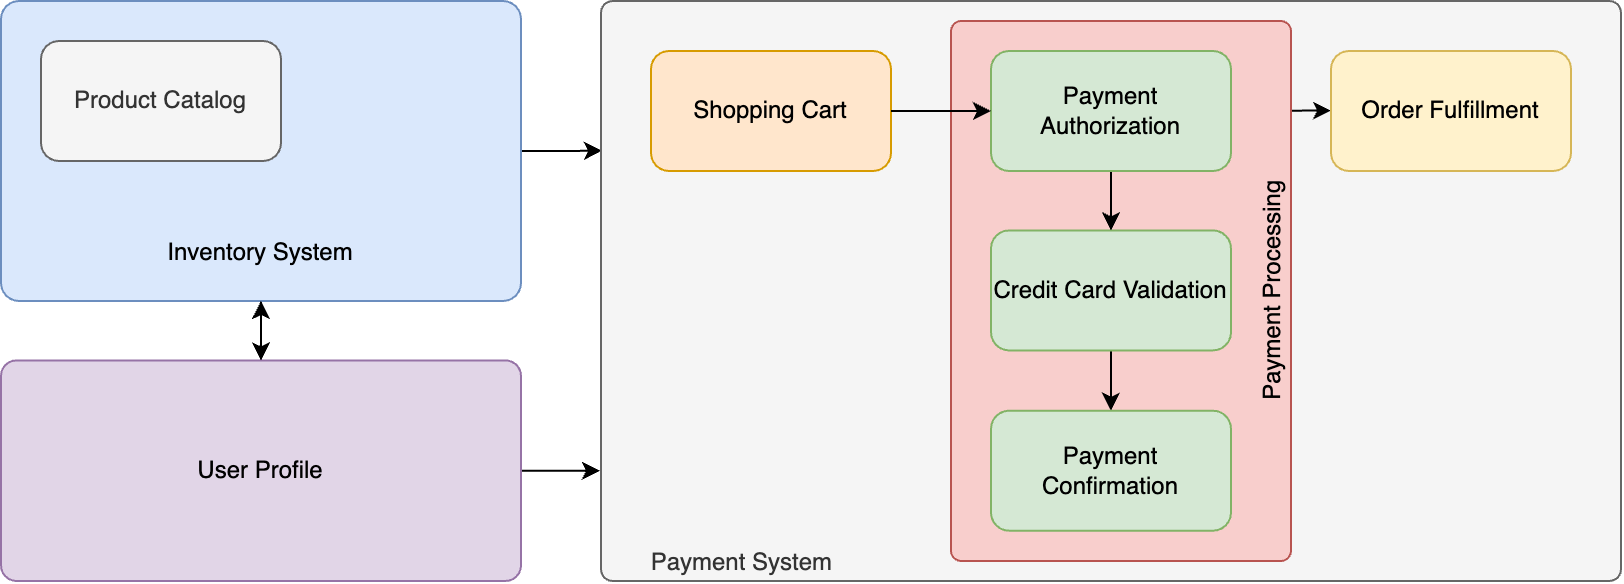

The diagram above was exported from draw.io. Its source (the exported page's mxGraphModel, read from the mxfile embedded in the PNG):
<mxGraphModel dx="1112" dy="902" grid="1" gridSize="10" guides="1" tooltips="1" connect="1" arrows="1" fold="1" page="1" pageScale="1" pageWidth="1100" pageHeight="850" math="0" shadow="0">
  <root>
    <mxCell id="0" />
    <mxCell id="1" parent="0" />
    <mxCell id="2" style="edgeStyle=orthogonalEdgeStyle;rounded=0;orthogonalLoop=1;jettySize=auto;html=1;entryX=0.5;entryY=0;entryDx=0;entryDy=0;" edge="1" source="4" target="8" parent="1">
      <mxGeometry relative="1" as="geometry" />
    </mxCell>
    <mxCell id="3" style="edgeStyle=orthogonalEdgeStyle;rounded=0;orthogonalLoop=1;jettySize=auto;html=1;entryX=0.001;entryY=0.258;entryDx=0;entryDy=0;entryPerimeter=0;" edge="1" source="4" target="5" parent="1">
      <mxGeometry relative="1" as="geometry" />
    </mxCell>
    <mxCell id="4" value="&lt;br&gt;&lt;br&gt;&lt;br&gt;&lt;br&gt;&lt;br&gt;&lt;br&gt;&lt;br&gt;Inventory System" style="rounded=1;whiteSpace=wrap;html=1;arcSize=6;fillColor=#dae8fc;strokeColor=#6c8ebf;" vertex="1" parent="1">
      <mxGeometry x="145" y="40" width="260" height="150" as="geometry" />
    </mxCell>
    <mxCell id="5" value="&amp;nbsp; &amp;nbsp; &amp;nbsp; &amp;nbsp;Payment System&lt;br&gt;" style="rounded=1;whiteSpace=wrap;html=1;arcSize=2;verticalAlign=bottom;align=left;fillColor=#f5f5f5;fontColor=#333333;strokeColor=#666666;" vertex="1" parent="1">
      <mxGeometry x="445" y="40" width="510" height="290" as="geometry" />
    </mxCell>
    <mxCell id="6" style="edgeStyle=orthogonalEdgeStyle;rounded=0;orthogonalLoop=1;jettySize=auto;html=1;" edge="1" source="8" parent="1">
      <mxGeometry relative="1" as="geometry">
        <mxPoint x="275" y="190" as="targetPoint" />
      </mxGeometry>
    </mxCell>
    <mxCell id="7" style="edgeStyle=orthogonalEdgeStyle;rounded=0;orthogonalLoop=1;jettySize=auto;html=1;entryX=-0.001;entryY=0.81;entryDx=0;entryDy=0;entryPerimeter=0;" edge="1" source="8" target="5" parent="1">
      <mxGeometry relative="1" as="geometry" />
    </mxCell>
    <mxCell id="8" value="User Profile" style="rounded=1;whiteSpace=wrap;html=1;arcSize=7;fillColor=#e1d5e7;strokeColor=#9673a6;" vertex="1" parent="1">
      <mxGeometry x="145" y="219.7" width="260" height="110.3" as="geometry" />
    </mxCell>
    <mxCell id="9" value="Product Catalog" style="rounded=1;whiteSpace=wrap;html=1;fillColor=#f5f5f5;fontColor=#333333;strokeColor=#666666;" vertex="1" parent="1">
      <mxGeometry x="165" y="60" width="120" height="60" as="geometry" />
    </mxCell>
    <mxCell id="10" value="Shopping Cart" style="rounded=1;whiteSpace=wrap;html=1;fillColor=#ffe6cc;strokeColor=#d79b00;" vertex="1" parent="1">
      <mxGeometry x="470" y="65" width="120" height="60" as="geometry" />
    </mxCell>
    <mxCell id="11" style="edgeStyle=orthogonalEdgeStyle;rounded=0;orthogonalLoop=1;jettySize=auto;html=1;entryX=0;entryY=0.5;entryDx=0;entryDy=0;exitX=1;exitY=0.166;exitDx=0;exitDy=0;exitPerimeter=0;" edge="1" source="12" target="13" parent="1">
      <mxGeometry relative="1" as="geometry" />
    </mxCell>
    <mxCell id="12" value="Payment Processing" style="rounded=1;whiteSpace=wrap;html=1;arcSize=3;horizontal=0;verticalAlign=bottom;fillColor=#f8cecc;strokeColor=#b85450;" vertex="1" parent="1">
      <mxGeometry x="620" y="50" width="170" height="270" as="geometry" />
    </mxCell>
    <mxCell id="13" value="Order Fulfillment" style="rounded=1;whiteSpace=wrap;html=1;fillColor=#fff2cc;strokeColor=#d6b656;" vertex="1" parent="1">
      <mxGeometry x="810" y="65" width="120" height="60" as="geometry" />
    </mxCell>
    <mxCell id="14" style="edgeStyle=orthogonalEdgeStyle;rounded=0;orthogonalLoop=1;jettySize=auto;html=1;entryX=0.5;entryY=0;entryDx=0;entryDy=0;" edge="1" source="15" target="18" parent="1">
      <mxGeometry relative="1" as="geometry" />
    </mxCell>
    <mxCell id="15" value="Credit Card Validation" style="rounded=1;whiteSpace=wrap;html=1;fillColor=#d5e8d4;strokeColor=#82b366;" vertex="1" parent="1">
      <mxGeometry x="640" y="154.7" width="120" height="60" as="geometry" />
    </mxCell>
    <mxCell id="16" style="edgeStyle=orthogonalEdgeStyle;rounded=0;orthogonalLoop=1;jettySize=auto;html=1;" edge="1" source="17" target="15" parent="1">
      <mxGeometry relative="1" as="geometry" />
    </mxCell>
    <mxCell id="17" value="Payment Authorization" style="rounded=1;whiteSpace=wrap;html=1;fillColor=#d5e8d4;strokeColor=#82b366;" vertex="1" parent="1">
      <mxGeometry x="640" y="65" width="120" height="60" as="geometry" />
    </mxCell>
    <mxCell id="18" value="Payment Confirmation" style="rounded=1;whiteSpace=wrap;html=1;fillColor=#d5e8d4;strokeColor=#82b366;" vertex="1" parent="1">
      <mxGeometry x="640" y="244.85" width="120" height="60" as="geometry" />
    </mxCell>
    <mxCell id="19" style="edgeStyle=orthogonalEdgeStyle;rounded=0;orthogonalLoop=1;jettySize=auto;html=1;exitX=0.5;exitY=1;exitDx=0;exitDy=0;" edge="1" source="12" target="12" parent="1">
      <mxGeometry relative="1" as="geometry" />
    </mxCell>
    <mxCell id="20" style="edgeStyle=orthogonalEdgeStyle;rounded=0;orthogonalLoop=1;jettySize=auto;html=1;" edge="1" source="10" target="17" parent="1">
      <mxGeometry relative="1" as="geometry" />
    </mxCell>
  </root>
</mxGraphModel>